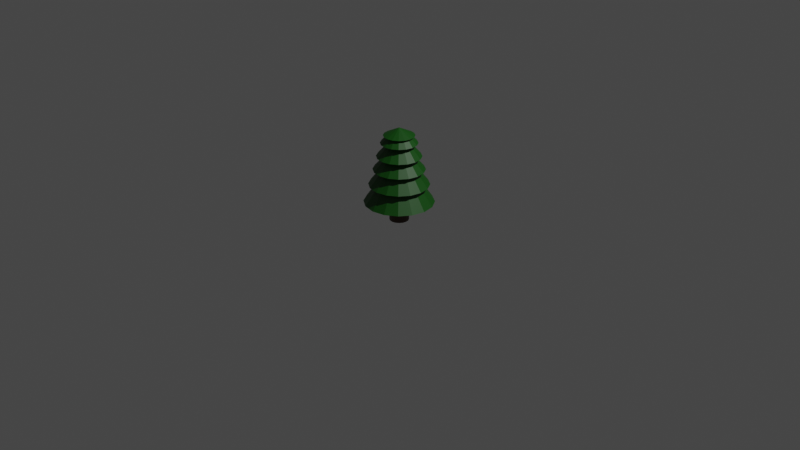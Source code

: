 # Source: tree.blend  (saved by Blender 3.2.14; exported with 4.5.12 LTS)
import bpy
from mathutils import Matrix  # noqa: F401  (used for matrix-valued properties, if any)

bpy.ops.wm.read_factory_settings(use_empty=True)
scene = bpy.context.scene
scene.name = 'Scene'

# ---- collections
col_collection = bpy.data.collections.new('Collection'); scene.collection.children.link(col_collection)

# ---- materials (node trees are filled in below, after node groups)
mat_log = bpy.data.materials.new('log')
mat_log.use_transparent_shadow = False
mat_leafs = bpy.data.materials.new('leafs')
mat_leafs.use_transparent_shadow = False

# ---- material node trees
mat_log.use_nodes = True; mat_log.node_tree.nodes.clear()
_N = mat_log.node_tree.nodes; _L = mat_log.node_tree.links
n0 = _N.new('ShaderNodeBsdfPrincipled'); n0.name = 'Principled BSDF'; n0.location = (10, 300)
n0.distribution = 'GGX'
n0.subsurface_method = 'RANDOM_WALK_SKIN'
n0.inputs[0].default_value = (0.05222, 0.01952, 0.003165, 1.0)
n0.inputs[3].default_value = 1.45
n0.inputs[27].default_value = (0.0, 0.0, 0.0, 1.0)
n0.inputs[28].default_value = 1.0
n1 = _N.new('ShaderNodeOutputMaterial'); n1.name = 'Material Output'; n1.location = (300, 300)
_L.new(n0.outputs[0], n1.inputs[0])
n1.is_active_output = True
mat_leafs.use_nodes = True; mat_leafs.node_tree.nodes.clear()
_N = mat_leafs.node_tree.nodes; _L = mat_leafs.node_tree.links
n0 = _N.new('ShaderNodeBsdfPrincipled'); n0.name = 'Principled BSDF'; n0.location = (10, 300)
n0.distribution = 'GGX'
n0.subsurface_method = 'RANDOM_WALK_SKIN'
n0.inputs[0].default_value = (0.002732, 0.07819, 0.001214, 1.0)
n0.inputs[3].default_value = 1.45
n0.inputs[27].default_value = (0.0, 0.0, 0.0, 1.0)
n0.inputs[28].default_value = 1.0
n1 = _N.new('ShaderNodeOutputMaterial'); n1.name = 'Material Output'; n1.location = (300, 300)
_L.new(n0.outputs[0], n1.inputs[0])
n1.is_active_output = True

# ---- world
world_world = bpy.data.worlds.new('World'); scene.world = world_world
world_world.use_nodes = True; world_world.node_tree.nodes.clear()
_N = world_world.node_tree.nodes; _L = world_world.node_tree.links
n0 = _N.new('ShaderNodeOutputWorld'); n0.name = 'World Output'; n0.location = (300, 300)
n1 = _N.new('ShaderNodeBackground'); n1.name = 'Background'; n1.location = (10, 300)
n1.inputs[0].default_value = (0.05088, 0.05088, 0.05088, 1.0)
_L.new(n1.outputs[0], n0.inputs[0])
n0.is_active_output = True
world_world.color = (0.05088, 0.05088, 0.05088)
world_world.use_sun_shadow = False
world_world.sun_shadow_jitter_overblur = 0.0

# ---- cameras
cam_camera = bpy.data.cameras.new('Camera')
cam_camera.clip_end = 100.0
cam_camera.ortho_scale = 7.314

# ---- lights
light_light = bpy.data.lights.new('Light', 'POINT')
light_light.transmission_factor = 0.0
light_light.energy = 1000.0
light_light.shadow_soft_size = 0.1
light_light.shadow_maximum_resolution = 0.006
light_light.use_absolute_resolution = True

# ---- meshes
me_cylinder = bpy.data.meshes.new('Cylinder')
me_cylinder.from_pydata([(0.0, 0.1, -0.1), (-4.191e-09, 0.1, 0.6), (0.03827, 0.09239, -0.1), (0.03827, 0.09239, 0.6), (0.07071, 0.07071, -0.1), (0.07071, 0.07071, 0.6), (0.09239, 0.03827, -0.1), (0.09239, 0.03827, 0.6), (0.1, -4.371e-09, -0.1), (0.1, -5.302e-09, 0.6), (0.09239, -0.03827, -0.1), (0.09239, -0.03827, 0.6), (0.07071, -0.07071, -0.1), (0.07071, -0.07071, 0.6), (0.03827, -0.09239, -0.1), (0.03827, -0.09239, 0.6), (-8.742e-09, -0.1, -0.1), (-1.293e-08, -0.1, 0.6), (-0.03827, -0.09239, -0.1), (-0.03827, -0.09239, 0.6), (-0.07071, -0.07071, -0.1), (-0.07071, -0.07071, 0.6), (-0.09239, -0.03827, -0.1), (-0.09239, -0.03827, 0.6), (-0.1, 1.192e-09, -0.1), (-0.1, 2.612e-10, 0.6), (-0.09239, 0.03827, -0.1), (-0.09239, 0.03827, 0.6), (-0.07071, 0.07071, -0.1), (-0.07071, 0.07071, 0.6), (-0.03827, 0.09239, -0.1), (-0.03827, 0.09239, 0.6)], [], [(0, 1, 3, 2), (2, 3, 5, 4), (4, 5, 7, 6), (6, 7, 9, 8), (8, 9, 11, 10), (10, 11, 13, 12), (12, 13, 15, 14), (14, 15, 17, 16), (16, 17, 19, 18), (18, 19, 21, 20), (20, 21, 23, 22), (22, 23, 25, 24), (24, 25, 27, 26), (26, 27, 29, 28), (3, 1, 31, 29, 27, 25, 23, 21, 19, 17, 15, 13, 11, 9, 7, 5), (28, 29, 31, 30), (30, 31, 1, 0), (0, 2, 4, 6, 8, 10, 12, 14, 16, 18, 20, 22, 24, 26, 28, 30)])
_uv = me_cylinder.uv_layers.new(name='UVMap')
_uv.uv.foreach_set('vector', [1.0, 0.5, 1.0, 1.0, 0.9375, 1.0, 0.9375, 0.5, 0.9375, 0.5, 0.9375, 1.0, 0.875, 1.0, 0.875, 0.5, 0.875, 0.5, 0.875, 1.0, 0.8125, 1.0, 0.8125, 0.5, 0.8125, 0.5, 0.8125, 1.0, 0.75, 1.0, 0.75, 0.5, 0.75, 0.5, 0.75, 1.0, 0.6875, 1.0, 0.6875, 0.5, 0.6875, 0.5, 0.6875, 1.0, 0.625, 1.0, 0.625, 0.5, 0.625, 0.5, 0.625, 1.0, 0.5625, 1.0, 0.5625, 0.5, 0.5625, 0.5, 0.5625, 1.0, 0.5, 1.0, 0.5, 0.5, 0.5, 0.5, 0.5, 1.0, 0.4375, 1.0, 0.4375, 0.5, 0.4375, 0.5, 0.4375, 1.0, 0.375, 1.0, 0.375, 0.5, 0.375, 0.5, 0.375, 1.0, 0.3125, 1.0, 0.3125, 0.5, 0.3125, 0.5, 0.3125, 1.0, 0.25, 1.0, 0.25, 0.5, 0.25, 0.5, 0.25, 1.0, 0.1875, 1.0, 0.1875, 0.5, 0.1875, 0.5, 0.1875, 1.0, 0.125, 1.0, 0.125, 0.5, 0.3418, 0.4717, 0.25, 0.49, 0.1582, 0.4717, 0.08029, 0.4197, 0.02827, 0.3418, 0.01, 0.25, 0.02827, 0.1582, 0.08029, 0.08029, 0.1582, 0.02827, 0.25, 0.01, 0.3418, 0.02827, 0.4197, 0.08029, 0.4717, 0.1582, 0.49, 0.25, 0.4717, 0.3418, 0.4197, 0.4197, 0.125, 0.5, 0.125, 1.0, 0.0625, 1.0, 0.0625, 0.5, 0.0625, 0.5, 0.0625, 1.0, 0.0, 1.0, 0.0, 0.5, 0.75, 0.49, 0.8418, 0.4717, 0.9197, 0.4197, 0.9717, 0.3418, 0.99, 0.25, 0.9717, 0.1582, 0.9197, 0.08029, 0.8418, 0.02827, 0.75, 0.01, 0.6582, 0.02827, 0.5803, 0.08029, 0.5283, 0.1582, 0.51, 0.25, 0.5283, 0.3418, 0.5803, 0.4197, 0.6582, 0.4717])
me_cylinder.materials.append(mat_log)
me_cylinder.update()
me_plane = bpy.data.meshes.new('Plane')
me_plane.from_pydata([(9.11e-17, 0.17, 0.37), (9.11e-17, 0.31, 0.19), (9.11e-17, 0.22, 0.2), (9.11e-17, 2.794e-08, 0.79), (9.11e-17, 0.1, 0.06), (9.11e-17, 0.36, -2.98e-08), (8.679e-17, 0.2656, 0.3506), (9.618e-17, 0.1286, 0.5029), (9.11e-17, 0.23, 0.49), (9.11e-17, 0.1, 0.64), (9.11e-17, 0.19, 0.63), (9.11e-17, 0.1, 0.73), (9.11e-17, 0.16, 0.71)], [], [(0, 6, 7, 8, 9, 10, 11, 12, 3, 4, 5, 2, 1)])
_uv = me_plane.uv_layers.new(name='UVMap')
_uv.uv.foreach_set('vector', [0.0, 0.0, 0.0, 0.0, 0.0, 0.0, 0.0, 0.0, 0.0, 0.0, 0.0, 0.0, 0.0, 0.0, 0.0, 0.0, 0.0, 0.0, 0.0, 0.0, 0.0, 0.0, 0.0, 0.0, 0.0, 0.0])
me_plane.materials.append(mat_leafs)
me_plane.update()

# ---- objects
ob_light = bpy.data.objects.new('Light', light_light)
ob_camera = bpy.data.objects.new('Camera', cam_camera)
ob_log = bpy.data.objects.new('log', me_cylinder)
ob_leafs = bpy.data.objects.new('leafs', me_plane)

# ---- transforms, parenting, visibility, modifiers, constraints
ob_light.location = (4.076, 1.005, 5.904)
ob_light.rotation_euler = (0.6503, 0.05522, 1.866)
ob_light.lock_rotations_4d = False
ob_light.empty_display_type = 'ARROWS'
ob_light.color = (0.0, 0.0, 0.0, 0.0)
ob_light.lineart.crease_threshold = 0.0
ob_camera.location = (7.359, -6.926, 4.958)
ob_camera.rotation_euler = (1.109, 0.0, 0.8149)
ob_camera.lock_rotations_4d = False
ob_camera.empty_display_type = 'ARROWS'
ob_camera.color = (0.0, 0.0, 0.0, 0.0)
ob_camera.display_type = 'WIRE'
ob_camera.lineart.crease_threshold = 0.0
ob_log.location = (0.0, 0.0, 0.1)
ob_leafs.location = (0.0, 0.0, 0.2)
_m = ob_leafs.modifiers.new('Screw', 'SCREW')

# ---- collection membership
col_collection.objects.link(ob_light)
col_collection.objects.link(ob_camera)
col_collection.objects.link(ob_log)
col_collection.objects.link(ob_leafs)

# ---- scene / render settings (as saved in the file)
scene.camera = ob_camera
scene.frame_start = 1; scene.frame_end = 250; scene.frame_set(1)
scene.render.engine = 'BLENDER_EEVEE_NEXT'
scene.cycles.sampling_pattern = 'TABULATED_SOBOL'
scene.cycles.use_light_tree = False
scene.view_settings.view_transform = 'Filmic'
bpy.context.view_layer.update()

